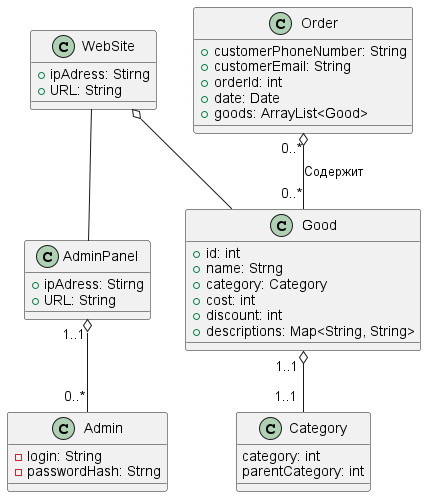

The diagram above was rendered by PlantUML. Its source (embedded in the PNG):
@startuml
class WebSite {
    +ipAdress: Stirng
    +URL: String
}
class AdminPanel {
    +ipAdress: Stirng
    +URL: String
}
class Admin {
    -login: String
    -passwordHash: Strng
}
class Good {
    +id: int
    +name: Strng
    +category: Category
    +cost: int
    +discount: int
    +descriptions: Map<String, String>
}

class Category {
    category: int
    parentCategory: int
}

class Order {
    +customerPhoneNumber: String
    +customerEmail: String
    +orderId: int
    +date: Date
    +goods: ArrayList<Good>
}


WebSite o-- Good
WebSite -- AdminPanel

AdminPanel "1..1" o-- "0..*" Admin

Order "0..*" o-- "0..*" Good : Содержит

Good  "1..1 " o-- "1..1 " Category
@enduml